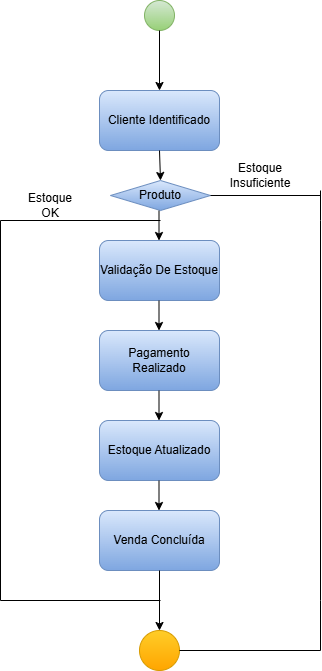

The diagram above was exported from draw.io. Its source (the exported page's mxGraphModel, read from the mxfile embedded in the PNG):
<mxGraphModel dx="1042" dy="562" grid="1" gridSize="10" guides="1" tooltips="1" connect="1" arrows="1" fold="1" page="1" pageScale="1" pageWidth="827" pageHeight="1169" math="0" shadow="0">
  <root>
    <mxCell id="0" />
    <mxCell id="1" parent="0" />
    <mxCell id="7HdRCsiYxj3SkPWAYOyI-1" value="" style="ellipse;whiteSpace=wrap;html=1;aspect=fixed;fillStyle=solid;fillColor=#d5e8d4;strokeColor=#82b366;gradientColor=#97d077;" vertex="1" parent="1">
      <mxGeometry x="384" width="30" height="30" as="geometry" />
    </mxCell>
    <mxCell id="7HdRCsiYxj3SkPWAYOyI-2" value="" style="endArrow=classic;html=1;rounded=0;exitX=0.5;exitY=1;exitDx=0;exitDy=0;" edge="1" parent="1" source="7HdRCsiYxj3SkPWAYOyI-1">
      <mxGeometry width="50" height="50" relative="1" as="geometry">
        <mxPoint x="370" y="90" as="sourcePoint" />
        <mxPoint x="399" y="90" as="targetPoint" />
      </mxGeometry>
    </mxCell>
    <mxCell id="7HdRCsiYxj3SkPWAYOyI-3" value="Cliente Identificado" style="rounded=1;whiteSpace=wrap;html=1;fillColor=#dae8fc;gradientColor=#7ea6e0;strokeColor=#6c8ebf;" vertex="1" parent="1">
      <mxGeometry x="339" y="90" width="120" height="60" as="geometry" />
    </mxCell>
    <mxCell id="7HdRCsiYxj3SkPWAYOyI-4" value="Validação De Estoque" style="rounded=1;whiteSpace=wrap;html=1;fillColor=#dae8fc;gradientColor=#7ea6e0;strokeColor=#6c8ebf;" vertex="1" parent="1">
      <mxGeometry x="339" y="240" width="120" height="60" as="geometry" />
    </mxCell>
    <mxCell id="7HdRCsiYxj3SkPWAYOyI-5" value="Pagamento Realizado" style="rounded=1;whiteSpace=wrap;html=1;fillColor=#dae8fc;gradientColor=#7ea6e0;strokeColor=#6c8ebf;" vertex="1" parent="1">
      <mxGeometry x="339" y="330" width="120" height="60" as="geometry" />
    </mxCell>
    <mxCell id="7HdRCsiYxj3SkPWAYOyI-6" value="Estoque Atualizado" style="rounded=1;whiteSpace=wrap;html=1;fillColor=#dae8fc;gradientColor=#7ea6e0;strokeColor=#6c8ebf;" vertex="1" parent="1">
      <mxGeometry x="339" y="420" width="120" height="60" as="geometry" />
    </mxCell>
    <mxCell id="7HdRCsiYxj3SkPWAYOyI-7" value="Venda Concluída" style="rounded=1;whiteSpace=wrap;html=1;fillColor=#dae8fc;gradientColor=#7ea6e0;strokeColor=#6c8ebf;" vertex="1" parent="1">
      <mxGeometry x="339" y="510" width="120" height="60" as="geometry" />
    </mxCell>
    <mxCell id="7HdRCsiYxj3SkPWAYOyI-8" value="Produto" style="rhombus;whiteSpace=wrap;html=1;fillColor=#dae8fc;gradientColor=#7ea6e0;strokeColor=#6c8ebf;" vertex="1" parent="1">
      <mxGeometry x="350" y="180" width="100" height="30" as="geometry" />
    </mxCell>
    <mxCell id="7HdRCsiYxj3SkPWAYOyI-9" value="" style="endArrow=classic;html=1;rounded=0;exitX=0.5;exitY=1;exitDx=0;exitDy=0;entryX=0.5;entryY=0;entryDx=0;entryDy=0;" edge="1" parent="1" source="7HdRCsiYxj3SkPWAYOyI-3" target="7HdRCsiYxj3SkPWAYOyI-8">
      <mxGeometry width="50" height="50" relative="1" as="geometry">
        <mxPoint x="390" y="190" as="sourcePoint" />
        <mxPoint x="450" y="200" as="targetPoint" />
      </mxGeometry>
    </mxCell>
    <mxCell id="7HdRCsiYxj3SkPWAYOyI-10" value="" style="endArrow=classic;html=1;rounded=0;exitX=0.5;exitY=1;exitDx=0;exitDy=0;entryX=0.5;entryY=0;entryDx=0;entryDy=0;" edge="1" parent="1">
      <mxGeometry width="50" height="50" relative="1" as="geometry">
        <mxPoint x="398.5" y="210" as="sourcePoint" />
        <mxPoint x="398.5" y="240" as="targetPoint" />
      </mxGeometry>
    </mxCell>
    <mxCell id="7HdRCsiYxj3SkPWAYOyI-11" value="" style="endArrow=classic;html=1;rounded=0;exitX=0.5;exitY=1;exitDx=0;exitDy=0;entryX=0.5;entryY=0;entryDx=0;entryDy=0;" edge="1" parent="1">
      <mxGeometry width="50" height="50" relative="1" as="geometry">
        <mxPoint x="398.5" y="300" as="sourcePoint" />
        <mxPoint x="398.5" y="330" as="targetPoint" />
      </mxGeometry>
    </mxCell>
    <mxCell id="7HdRCsiYxj3SkPWAYOyI-12" value="" style="endArrow=classic;html=1;rounded=0;exitX=0.5;exitY=1;exitDx=0;exitDy=0;entryX=0.5;entryY=0;entryDx=0;entryDy=0;" edge="1" parent="1">
      <mxGeometry width="50" height="50" relative="1" as="geometry">
        <mxPoint x="398.5" y="390" as="sourcePoint" />
        <mxPoint x="398.5" y="420" as="targetPoint" />
      </mxGeometry>
    </mxCell>
    <mxCell id="7HdRCsiYxj3SkPWAYOyI-13" value="" style="endArrow=classic;html=1;rounded=0;exitX=0.5;exitY=1;exitDx=0;exitDy=0;entryX=0.5;entryY=0;entryDx=0;entryDy=0;" edge="1" parent="1">
      <mxGeometry width="50" height="50" relative="1" as="geometry">
        <mxPoint x="398.5" y="480" as="sourcePoint" />
        <mxPoint x="398.5" y="510" as="targetPoint" />
      </mxGeometry>
    </mxCell>
    <mxCell id="7HdRCsiYxj3SkPWAYOyI-14" value="" style="endArrow=classic;html=1;rounded=0;exitX=0.5;exitY=1;exitDx=0;exitDy=0;" edge="1" parent="1" source="7HdRCsiYxj3SkPWAYOyI-7">
      <mxGeometry width="50" height="50" relative="1" as="geometry">
        <mxPoint x="380" y="610" as="sourcePoint" />
        <mxPoint x="399" y="630" as="targetPoint" />
      </mxGeometry>
    </mxCell>
    <mxCell id="7HdRCsiYxj3SkPWAYOyI-15" value="" style="ellipse;whiteSpace=wrap;html=1;aspect=fixed;fillColor=#ffcd28;gradientColor=#ffa500;strokeColor=#d79b00;" vertex="1" parent="1">
      <mxGeometry x="379" y="630" width="40" height="40" as="geometry" />
    </mxCell>
    <mxCell id="7HdRCsiYxj3SkPWAYOyI-16" value="" style="endArrow=none;html=1;rounded=0;" edge="1" parent="1">
      <mxGeometry width="50" height="50" relative="1" as="geometry">
        <mxPoint x="240" y="220" as="sourcePoint" />
        <mxPoint x="400" y="220" as="targetPoint" />
      </mxGeometry>
    </mxCell>
    <mxCell id="7HdRCsiYxj3SkPWAYOyI-17" value="" style="endArrow=none;html=1;rounded=0;" edge="1" parent="1">
      <mxGeometry width="50" height="50" relative="1" as="geometry">
        <mxPoint x="240" y="600" as="sourcePoint" />
        <mxPoint x="240" y="220" as="targetPoint" />
      </mxGeometry>
    </mxCell>
    <mxCell id="7HdRCsiYxj3SkPWAYOyI-19" value="" style="endArrow=none;html=1;rounded=0;" edge="1" parent="1">
      <mxGeometry width="50" height="50" relative="1" as="geometry">
        <mxPoint x="560" y="600" as="sourcePoint" />
        <mxPoint x="560" y="220" as="targetPoint" />
      </mxGeometry>
    </mxCell>
    <mxCell id="7HdRCsiYxj3SkPWAYOyI-21" value="" style="endArrow=none;html=1;rounded=0;entryX=1;entryY=0.5;entryDx=0;entryDy=0;" edge="1" parent="1" target="7HdRCsiYxj3SkPWAYOyI-15">
      <mxGeometry width="50" height="50" relative="1" as="geometry">
        <mxPoint x="560" y="650" as="sourcePoint" />
        <mxPoint x="480" y="380" as="targetPoint" />
      </mxGeometry>
    </mxCell>
    <mxCell id="7HdRCsiYxj3SkPWAYOyI-22" value="" style="endArrow=none;html=1;rounded=0;" edge="1" parent="1">
      <mxGeometry width="50" height="50" relative="1" as="geometry">
        <mxPoint x="560" y="650" as="sourcePoint" />
        <mxPoint x="560" y="600" as="targetPoint" />
      </mxGeometry>
    </mxCell>
    <mxCell id="7HdRCsiYxj3SkPWAYOyI-23" value="" style="endArrow=none;html=1;rounded=0;" edge="1" parent="1">
      <mxGeometry width="50" height="50" relative="1" as="geometry">
        <mxPoint x="400" y="600" as="sourcePoint" />
        <mxPoint x="240" y="600" as="targetPoint" />
      </mxGeometry>
    </mxCell>
    <mxCell id="7HdRCsiYxj3SkPWAYOyI-24" value="Estoque Insuficiente" style="text;html=1;align=center;verticalAlign=middle;whiteSpace=wrap;rounded=0;" vertex="1" parent="1">
      <mxGeometry x="470" y="160" width="60" height="30" as="geometry" />
    </mxCell>
    <mxCell id="7HdRCsiYxj3SkPWAYOyI-25" value="Estoque OK" style="text;html=1;align=center;verticalAlign=middle;whiteSpace=wrap;rounded=0;" vertex="1" parent="1">
      <mxGeometry x="260" y="190" width="60" height="30" as="geometry" />
    </mxCell>
    <mxCell id="7HdRCsiYxj3SkPWAYOyI-26" value="" style="endArrow=none;html=1;rounded=0;exitX=1;exitY=0.5;exitDx=0;exitDy=0;" edge="1" parent="1" source="7HdRCsiYxj3SkPWAYOyI-8">
      <mxGeometry width="50" height="50" relative="1" as="geometry">
        <mxPoint x="430" y="360" as="sourcePoint" />
        <mxPoint x="560" y="195" as="targetPoint" />
      </mxGeometry>
    </mxCell>
    <mxCell id="7HdRCsiYxj3SkPWAYOyI-27" value="" style="endArrow=none;html=1;rounded=0;" edge="1" parent="1">
      <mxGeometry width="50" height="50" relative="1" as="geometry">
        <mxPoint x="560" y="220" as="sourcePoint" />
        <mxPoint x="560" y="190" as="targetPoint" />
      </mxGeometry>
    </mxCell>
  </root>
</mxGraphModel>